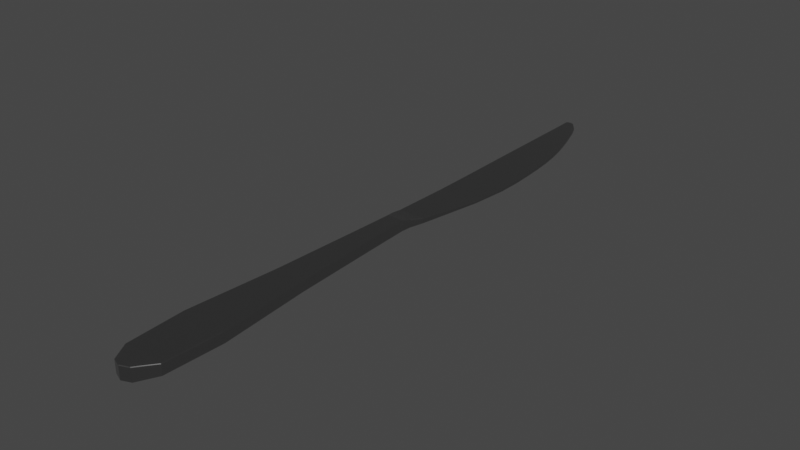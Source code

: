 # Source: knife1.blend  (saved by Blender 2.92.15; exported with 4.5.12 LTS)
import bpy
from mathutils import Matrix  # noqa: F401  (used for matrix-valued properties, if any)

bpy.ops.wm.read_factory_settings(use_empty=True)
scene = bpy.context.scene
scene.name = 'Scene'

# ---- collections
col_collection = bpy.data.collections.new('Collection'); scene.collection.children.link(col_collection)

# ---- materials (node trees are filled in below, after node groups)
mat_default_obj_010 = bpy.data.materials.new('Default OBJ.010')
mat_default_obj_010.use_transparent_shadow = False

# ---- material node trees
mat_default_obj_010.use_nodes = True; mat_default_obj_010.node_tree.nodes.clear()
_N = mat_default_obj_010.node_tree.nodes; _L = mat_default_obj_010.node_tree.links
n0 = _N.new('ShaderNodeOutputMaterial'); n0.name = 'Material Output'; n0.location = (300, 300)
n1 = _N.new('ShaderNodeBsdfPrincipled'); n1.name = 'Principled BSDF'; n1.location = (10, 300)
n1.distribution = 'GGX'
n1.subsurface_method = 'BURLEY'
n1.inputs[0].default_value = (0.42, 0.42, 0.42, 1.0)
n1.inputs[1].default_value = 1.0
n1.inputs[2].default_value = 0.2327
n1.inputs[3].default_value = 1.45
n1.inputs[27].default_value = (0.0, 0.0, 0.0, 1.0)
n1.inputs[28].default_value = 1.0
_L.new(n1.outputs[0], n0.inputs[0])
n0.is_active_output = True

# ---- world
world_world = bpy.data.worlds.new('World'); scene.world = world_world
world_world.use_nodes = True; world_world.node_tree.nodes.clear()
_N = world_world.node_tree.nodes; _L = world_world.node_tree.links
n0 = _N.new('ShaderNodeOutputWorld'); n0.name = 'World Output'; n0.location = (300, 300)
n1 = _N.new('ShaderNodeBackground'); n1.name = 'Background'; n1.location = (10, 300)
n1.inputs[0].default_value = (0.05088, 0.05088, 0.05088, 1.0)
_L.new(n1.outputs[0], n0.inputs[0])
n0.is_active_output = True
world_world.color = (0.05088, 0.05088, 0.05088)
world_world.use_sun_shadow = False
world_world.sun_shadow_jitter_overblur = 0.0

# ---- meshes
me_knife = bpy.data.meshes.new('Knife')
me_knife.from_pydata([(-0.7846, -0.2, 13.65), (-0.1331, -0.2, 13.65), (-0.1331, -0.25, 14.3), (-0.4015, -0.25, 14.24), (-0.8817, -0.2, 11.54), (-0.1331, -0.2, 11.54), (-0.5974, -0.2, 8.192), (-0.1331, -0.2, 8.192), (-0.4264, -0.2, 4.846), (-0.1331, -0.2, 4.846), (-0.1331, -0.2, 3.297), (-0.3556, -0.2, 3.297), (-0.4255, -0.15, 3.01), (-0.1331, -0.15, 3.01), (0.5185, -0.2, 13.65), (0.1354, -0.25, 14.24), (0.6156, -0.2, 11.54), (0.3313, -0.2, 8.192), (0.1602, -0.2, 4.846), (0.08932, -0.2, 3.297), (0.188, -0.15, 3.01), (-0.4255, -0.1, 2.576), (-0.09201, -0.1, 2.576), (0.3824, -0.1, 2.576), (0.04357, -0.05, -5.706), (0.09762, -0.05, -5.18), (-0.4255, -0.05, -5.178), (-0.4255, -0.05, -5.706), (0.1926, -0.05024, -3.353), (0.1714, -0.05041, -4.018), (0.8876, -0.0504, -4.022), (0.9546, -0.05023, -3.35), (-0.07935, -0.05, -6.638), (-0.01698, -0.05, -6.198), (-0.4255, -0.05, -6.197), (-0.4255, -0.05, -6.638), (0.4093, -0.05, -6.201), (0.5524, -0.05, -5.706), (-0.2176, -0.05, -7.415), (-0.1356, -0.05, -7.039), (-0.4255, -0.05, -7.039), (-0.4255, -0.05, -7.415), (0.1438, -0.05, -7.039), (0.2686, -0.05, -6.638), (-0.4255, -0.05, -7.736), (-0.3674, -0.05, -7.758), (-0.2761, -0.05, -7.723), (-0.01736, -0.05, -7.415), (0.2083, -0.04813, -2.665), (-0.4255, -0.04812, -2.666), (-0.4255, -0.05024, -3.353), (1.003, -0.04818, -2.664), (-0.4255, -0.05, 0.3135), (0.148, -0.05, 0.3135), (0.8874, -0.05, 0.2994), (-0.4511, -0.25, 14.3), (-0.8634, -0.2, 13.65), (-0.9619, -0.2, 11.54), (-0.6772, -0.2, 8.192), (-0.5062, -0.2, 4.846), (-0.4362, -0.2, 3.297), (-0.5055, -0.15, 3.01), (-0.5055, -0.1, 2.576), (-0.5055, -0.05, 0.3135), (-0.5055, -0.04477, -1.04), (-0.4255, -0.04477, -1.04), (-0.5054, -0.05041, -4.016), (-0.4255, -0.05041, -4.016), (-0.5055, -0.05024, -3.353), (-0.5053, -0.05, -6.197), (-0.5054, -0.05, -5.706), (-0.5048, -0.05, -7.039), (-0.5052, -0.05, -6.638), (-0.5055, -0.05, -7.415), (-0.5091, -0.05, -7.795), (-0.367, -0.05, -7.845), (-0.2254, -0.05, -7.79), (0.05153, -0.05, -7.415), (0.2107, -0.05, -7.039), (0.3399, -0.05, -6.638), (0.4832, -0.05, -6.202), (0.6283, -0.05, -5.706), (0.7617, -0.05, -5.189), (0.6846, -0.05, -5.188), (1.083, -0.04816, -2.663), (1.034, -0.05024, -3.352), (0.9669, -0.05, 0.3107), (0.4578, -0.1, 2.576), (0.2614, -0.15, 3.01), (0.17, -0.2, 3.297), (0.2401, -0.2, 4.846), (0.4111, -0.2, 8.192), (0.6958, -0.2, 11.54), (0.5973, -0.2, 13.65), (0.185, -0.25, 14.3), (-0.1331, -0.25, 14.43), (-0.1331, 0.25, 14.3), (-0.1331, 0.2, 13.65), (-0.7846, 0.2, 13.65), (-0.4015, 0.25, 14.24), (-0.1331, 0.2, 11.54), (-0.8817, 0.2, 11.54), (-0.5974, 0.2, 8.192), (-0.1331, 0.2, 8.192), (-0.4264, 0.2, 4.846), (-0.1331, 0.2, 4.846), (-0.1331, 0.2, 3.297), (-0.3556, 0.2, 3.297), (-0.1331, 0.15, 3.01), (-0.4255, 0.15, 3.01), (0.1354, 0.25, 14.24), (0.5185, 0.2, 13.65), (0.6156, 0.2, 11.54), (0.3313, 0.2, 8.192), (0.1602, 0.2, 4.846), (0.08932, 0.2, 3.297), (0.188, 0.15, 3.01), (-0.09201, 0.1, 2.576), (-0.4255, 0.1, 2.576), (0.3824, 0.1, 2.576), (0.1714, 0.05041, -4.018), (-0.4255, 0.05041, -4.016), (-0.4255, 0.05024, -3.353), (0.1926, 0.05024, -3.353), (0.5524, 0.05, -5.706), (0.04357, 0.05, -5.706), (0.09762, 0.05, -5.18), (0.6846, 0.05, -5.188), (-0.01698, 0.05, -6.198), (-0.4255, 0.05, -6.197), (-0.4255, 0.05, -5.706), (0.2686, 0.05, -6.638), (-0.07935, 0.05, -6.638), (0.4093, 0.05, -6.201), (-0.1356, 0.05, -7.039), (-0.4255, 0.05, -7.039), (-0.4255, 0.05, -6.638), (-0.01736, 0.05, -7.415), (-0.2176, 0.05, -7.415), (0.1438, 0.05, -7.039), (-0.4255, 0.05, -7.736), (-0.4255, 0.05, -7.415), (-0.3674, 0.05, -7.758), (-0.2761, 0.05, -7.723), (0.148, 0.05, 0.3135), (0.2132, 0.0448, -1.038), (-0.4255, 0.04477, -1.04), (-0.4255, 0.05, 0.3135), (0.8874, 0.05, 0.2994), (1.033, 0.04495, -1.04), (-0.4511, 0.25, 14.3), (-0.8634, 0.2, 13.65), (-0.9619, 0.2, 11.54), (-0.6772, 0.2, 8.192), (-0.5062, 0.2, 4.846), (-0.4362, 0.2, 3.297), (-0.5055, 0.15, 3.01), (-0.5055, 0.1, 2.576), (-0.5055, 0.05, 0.3135), (-0.5055, 0.05024, -3.353), (-0.5055, 0.04812, -2.666), (-0.4255, 0.04812, -2.666), (-0.5054, 0.05, -5.706), (-0.5054, 0.05, -5.178), (-0.4255, 0.05, -5.178), (-0.5052, 0.05, -6.638), (-0.5053, 0.05, -6.197), (-0.5055, 0.05, -7.415), (-0.5048, 0.05, -7.039), (-0.5091, 0.05, -7.795), (-0.367, 0.05, -7.845), (-0.2254, 0.05, -7.79), (0.05153, 0.05, -7.415), (0.3399, 0.05, -6.638), (0.2107, 0.05, -7.039), (0.6283, 0.05, -5.706), (0.4832, 0.05, -6.202), (0.9546, 0.05024, -3.35), (1.034, 0.05024, -3.352), (0.9664, 0.0504, -4.024), (0.8876, 0.0504, -4.022), (0.9669, 0.05, 0.3107), (1.114, 0.0449, -1.035), (0.4578, 0.1, 2.576), (0.2614, 0.15, 3.01), (0.17, 0.2, 3.297), (0.2401, 0.2, 4.846), (0.4111, 0.2, 8.192), (0.6958, 0.2, 11.54), (0.5973, 0.2, 13.65), (0.185, 0.25, 14.3), (-0.1331, 0.25, 14.43), (-0.4635, 0.23, 14.32), (-0.8834, 0.18, 13.65), (-0.8834, -0.18, 13.65), (-0.4635, -0.23, 14.32), (-0.9819, 0.18, 11.54), (-0.9819, -0.18, 11.54), (-0.6972, 0.18, 8.192), (-0.6972, -0.18, 8.192), (-0.5262, 0.18, 4.846), (-0.5262, -0.18, 4.846), (-0.4562, 0.18, 3.297), (-0.4562, -0.18, 3.297), (-0.5255, 0.13, 3.01), (-0.5255, -0.13, 3.01), (-0.5255, 0.08, 2.576), (-0.5255, -0.08, 2.576), (-0.5255, 0.03, 0.3135), (-0.5255, -0.03, 0.3135), (-0.5255, -0.02812, -2.666), (-0.5255, 0.02812, -2.666), (-0.5255, 0.03024, -3.353), (-0.5255, -0.03024, -3.353), (-0.5255, -0.03, -5.178), (-0.5255, 0.03, -5.178), (-0.5255, 0.03, -5.706), (-0.5255, -0.03, -5.706), (-0.5255, -0.03, -6.197), (-0.5255, 0.03, -6.197), (-0.5255, 0.03, -6.638), (-0.5255, -0.03, -6.638), (-0.5255, -0.03, -7.039), (-0.5255, 0.03, -7.039), (-0.5255, 0.03, -7.415), (-0.5255, -0.03, -7.415), (-0.5255, 0.03, -7.806), (-0.5255, -0.03, -7.806), (-0.3669, 0.03, -7.865), (-0.3669, -0.03, -7.865), (-0.2134, 0.03, -7.806), (-0.2134, -0.03, -7.806), (0.07153, 0.03, -7.415), (0.07153, -0.03, -7.415), (0.2302, -0.03, -7.039), (0.2302, 0.03, -7.039), (0.3597, 0.03, -6.638), (0.3597, -0.03, -6.638), (0.5031, -0.03, -6.202), (0.5031, 0.03, -6.202), (0.6482, 0.03, -5.706), (0.6482, -0.03, -5.706), (0.9863, -0.0304, -4.025), (0.9863, 0.0304, -4.025), (1.054, 0.03024, -3.353), (1.054, -0.03024, -3.353), (1.134, -0.02489, -1.034), (1.134, 0.02489, -1.034), (0.9867, 0.03, 0.3135), (0.9867, -0.03, 0.3135), (0.4778, 0.08, 2.576), (0.4778, -0.08, 2.576), (0.2814, 0.13, 3.01), (0.2814, -0.13, 3.01), (0.19, 0.18, 3.297), (0.19, -0.18, 3.297), (0.2601, 0.18, 4.846), (0.2601, -0.18, 4.846), (0.4311, 0.18, 8.192), (0.4311, -0.18, 8.192), (0.7158, 0.18, 11.54), (0.7158, -0.18, 11.54), (0.6173, 0.18, 13.65), (0.6173, -0.18, 13.65), (0.1974, 0.23, 14.32), (0.1974, -0.23, 14.32), (-0.1331, 0.23, 14.45), (-0.1331, -0.23, 14.45), (-0.5255, -0.02477, -1.04), (-0.5255, -0.03041, -4.016), (0.7816, -0.03, -5.189), (1.103, -0.02816, -2.663), (0.1397, -0.05, -4.629), (-0.4255, -0.05, -4.628), (0.7951, -0.05, -4.635), (-0.5054, -0.05, -5.178), (-0.5054, -0.05, -4.628), (0.8732, -0.05, -4.637), (0.9664, -0.0504, -4.024), (-0.4255, 0.05, -4.628), (0.1397, 0.05, -4.629), (0.7951, 0.05, -4.635), (-0.5054, 0.05041, -4.016), (-0.5054, 0.05, -4.628), (0.7617, 0.05, -5.189), (0.8732, 0.05, -4.637), (-0.5255, 0.03041, -4.016), (-0.5255, 0.03, -4.628), (-0.5255, -0.03, -4.628), (0.7816, 0.03, -5.189), (0.8932, 0.03, -4.637), (0.8932, -0.03, -4.637), (0.2132, -0.0448, -1.038), (1.033, -0.04495, -1.04), (-0.5055, -0.04571, -1.93), (-0.4255, -0.04571, -1.93), (1.114, -0.0449, -1.035), (0.2197, 0.04573, -1.929), (-0.4255, 0.04571, -1.93), (1.039, 0.04585, -1.929), (-0.5055, 0.04477, -1.04), (1.12, 0.04581, -1.926), (-0.5255, 0.02477, -1.04), (1.14, -0.0258, -1.925), (1.14, 0.0258, -1.925), (-0.5255, -0.02571, -1.93), (0.2197, -0.04573, -1.929), (1.039, -0.04585, -1.929), (1.12, -0.04581, -1.926), (-0.5055, 0.04571, -1.93), (-0.5255, 0.02571, -1.93), (-0.5055, -0.04812, -2.666), (0.2083, 0.04813, -2.665), (1.003, 0.04818, -2.664), (1.083, 0.04816, -2.663), (1.103, 0.02816, -2.663)], [], [(0, 1, 2, 3), (4, 5, 1, 0), (5, 4, 6, 7), (7, 6, 8, 9), (10, 9, 8, 11), (12, 13, 10, 11), (14, 15, 2, 1), (16, 14, 1, 5), (5, 7, 17, 16), (7, 9, 18, 17), (10, 19, 18, 9), (20, 19, 10, 13), (21, 22, 13, 12), (22, 23, 20, 13), (24, 25, 26, 27), (28, 29, 30, 31), (32, 33, 34, 35), (24, 33, 36, 37), (38, 39, 40, 41), (32, 39, 42, 43), (38, 41, 44, 45), (46, 47, 38, 45), (28, 48, 49, 50), (31, 51, 48, 28), (22, 21, 52, 53), (23, 22, 53, 54), (0, 3, 55, 56), (4, 0, 56, 57), (6, 4, 57, 58), (8, 6, 58, 59), (11, 8, 59, 60), (12, 11, 60, 61), (21, 12, 61, 62), (52, 21, 62, 63), (64, 65, 52, 63), (66, 67, 50, 68), (69, 34, 27, 70), (71, 40, 35, 72), (44, 41, 73, 74), (45, 44, 74, 75), (46, 45, 75, 76), (47, 46, 76, 77), (77, 78, 42, 47), (79, 80, 36, 43), (81, 82, 83, 37), (84, 51, 31, 85), (23, 54, 86, 87), (20, 23, 87, 88), (19, 20, 88, 89), (18, 19, 89, 90), (17, 18, 90, 91), (16, 17, 91, 92), (14, 16, 92, 93), (15, 14, 93, 94), (2, 15, 94, 95), (3, 2, 95, 55), (96, 97, 98, 99), (97, 100, 101, 98), (102, 101, 100, 103), (104, 102, 103, 105), (104, 105, 106, 107), (106, 108, 109, 107), (96, 110, 111, 97), (97, 111, 112, 100), (113, 103, 100, 112), (114, 105, 103, 113), (114, 115, 106, 105), (106, 115, 116, 108), (108, 117, 118, 109), (116, 119, 117, 108), (120, 121, 122, 123), (124, 125, 126, 127), (128, 129, 130, 125), (131, 132, 128, 133), (134, 135, 136, 132), (137, 138, 134, 139), (140, 141, 138, 142), (138, 137, 143, 142), (144, 145, 146, 147), (148, 149, 145, 144), (147, 118, 117, 144), (144, 117, 119, 148), (150, 99, 98, 151), (151, 98, 101, 152), (152, 101, 102, 153), (153, 102, 104, 154), (154, 104, 107, 155), (155, 107, 109, 156), (156, 109, 118, 157), (157, 118, 147, 158), (159, 160, 161, 122), (162, 163, 164, 130), (165, 166, 129, 136), (167, 168, 135, 141), (167, 141, 140, 169), (169, 140, 142, 170), (170, 142, 143, 171), (171, 143, 137, 172), (131, 173, 174, 139), (124, 175, 176, 133), (177, 178, 179, 180), (181, 182, 149, 148), (181, 148, 119, 183), (183, 119, 116, 184), (184, 116, 115, 185), (185, 115, 114, 186), (186, 114, 113, 187), (187, 113, 112, 188), (188, 112, 111, 189), (189, 111, 110, 190), (190, 110, 96, 191), (191, 96, 99, 150), (192, 193, 194, 195), (193, 196, 197, 194), (196, 198, 199, 197), (198, 200, 201, 199), (200, 202, 203, 201), (202, 204, 205, 203), (204, 206, 207, 205), (206, 208, 209, 207), (210, 211, 212, 213), (214, 215, 216, 217), (218, 219, 220, 221), (222, 223, 224, 225), (224, 226, 227, 225), (226, 228, 229, 227), (228, 230, 231, 229), (230, 232, 233, 231), (234, 235, 236, 237), (238, 239, 240, 241), (242, 243, 244, 245), (246, 247, 248, 249), (248, 250, 251, 249), (250, 252, 253, 251), (252, 254, 255, 253), (254, 256, 257, 255), (256, 258, 259, 257), (258, 260, 261, 259), (260, 262, 263, 261), (262, 264, 265, 263), (264, 266, 267, 265), (266, 192, 195, 267), (55, 195, 194, 56), (56, 194, 197, 57), (57, 197, 199, 58), (58, 199, 201, 59), (59, 201, 203, 60), (60, 203, 205, 61), (61, 205, 207, 62), (62, 207, 209, 63), (209, 268, 64, 63), (213, 269, 66, 68), (217, 218, 69, 70), (221, 222, 71, 72), (73, 225, 227, 74), (74, 227, 229, 75), (75, 229, 231, 76), (76, 231, 233, 77), (233, 234, 78, 77), (237, 238, 80, 79), (241, 270, 82, 81), (245, 271, 84, 85), (86, 249, 251, 87), (87, 251, 253, 88), (88, 253, 255, 89), (89, 255, 257, 90), (90, 257, 259, 91), (91, 259, 261, 92), (92, 261, 263, 93), (93, 263, 265, 94), (94, 265, 267, 95), (95, 267, 195, 55), (151, 193, 192, 150), (152, 196, 193, 151), (153, 198, 196, 152), (154, 200, 198, 153), (155, 202, 200, 154), (156, 204, 202, 155), (157, 206, 204, 156), (158, 208, 206, 157), (212, 211, 160, 159), (216, 215, 163, 162), (220, 219, 166, 165), (224, 223, 168, 167), (169, 226, 224, 167), (170, 228, 226, 169), (171, 230, 228, 170), (172, 232, 230, 171), (173, 236, 235, 174), (175, 240, 239, 176), (244, 243, 179, 178), (248, 247, 182, 181), (183, 250, 248, 181), (184, 252, 250, 183), (185, 254, 252, 184), (186, 256, 254, 185), (187, 258, 256, 186), (188, 260, 258, 187), (189, 262, 260, 188), (190, 264, 262, 189), (191, 266, 264, 190), (150, 192, 266, 191), (272, 29, 67, 273), (272, 25, 83, 274), (275, 26, 273, 276), (277, 278, 30, 274), (126, 164, 279, 280), (120, 180, 281, 280), (282, 121, 279, 283), (284, 127, 281, 285), (269, 286, 287, 288), (270, 289, 290, 291), (214, 275, 276, 288), (242, 278, 277, 291), (286, 282, 283, 287), (289, 284, 285, 290), (53, 52, 65, 292), (54, 53, 292, 293), (294, 295, 65, 64), (86, 54, 293, 296), (297, 298, 146, 145), (299, 297, 145, 149), (158, 147, 146, 300), (301, 299, 149, 182), (209, 208, 302, 268), (303, 304, 247, 246), (305, 294, 64, 268), (249, 86, 296, 246), (208, 158, 300, 302), (304, 301, 182, 247), (39, 32, 35, 40), (39, 38, 47, 42), (73, 41, 40, 71), (78, 79, 43, 42), (138, 141, 135, 134), (132, 131, 139, 134), (165, 136, 135, 168), (172, 137, 139, 174), (221, 220, 223, 222), (233, 232, 235, 234), (225, 73, 71, 222), (234, 237, 79, 78), (220, 165, 168, 223), (232, 172, 174, 235), (33, 24, 27, 34), (33, 32, 43, 36), (72, 35, 34, 69), (80, 81, 37, 36), (132, 136, 129, 128), (125, 124, 133, 128), (162, 130, 129, 166), (173, 131, 133, 176), (217, 216, 219, 218), (237, 236, 239, 238), (221, 72, 69, 218), (238, 241, 81, 80), (216, 162, 166, 219), (236, 173, 176, 239), (25, 272, 273, 26), (82, 277, 274, 83), (280, 281, 127, 126), (283, 279, 164, 163), (288, 287, 215, 214), (270, 291, 277, 82), (287, 283, 163, 215), (25, 24, 37, 83), (70, 27, 26, 275), (125, 130, 164, 126), (175, 124, 127, 284), (241, 240, 289, 270), (217, 70, 275, 214), (240, 175, 284, 289), (29, 272, 274, 30), (276, 273, 67, 66), (280, 279, 121, 120), (285, 281, 180, 179), (291, 290, 243, 242), (288, 276, 66, 269), (290, 285, 179, 243), (29, 28, 50, 67), (278, 85, 31, 30), (123, 177, 180, 120), (159, 122, 121, 282), (213, 212, 286, 269), (245, 85, 278, 242), (212, 159, 282, 286), (306, 295, 49, 48), (51, 307, 306, 48), (84, 308, 307, 51), (309, 298, 161, 160), (305, 310, 211, 210), (303, 308, 84, 271), (310, 309, 160, 211), (68, 50, 49, 311), (123, 122, 161, 312), (177, 123, 312, 313), (178, 177, 313, 314), (245, 244, 315, 271), (213, 68, 311, 210), (244, 178, 314, 315), (311, 49, 295, 294), (312, 161, 298, 297), (313, 312, 297, 299), (314, 313, 299, 301), (271, 315, 304, 303), (210, 311, 294, 305), (315, 314, 301, 304), (292, 65, 295, 306), (307, 293, 292, 306), (308, 296, 293, 307), (300, 146, 298, 309), (268, 302, 310, 305), (246, 296, 308, 303), (302, 300, 309, 310)])
_uv = me_knife.uv_layers.new(name='UVMap')
_uv.uv.foreach_set('vector', [0.1191, 0.9432, 0.1477, 0.9421, 0.1481, 0.9704, 0.1364, 0.9684, 0.1112, 0.8512, 0.1439, 0.85, 0.1477, 0.9421, 0.1191, 0.9432, 0.1439, 0.85, 0.1112, 0.8512, 0.117, 0.7049, 0.1373, 0.704, 0.1373, 0.704, 0.117, 0.7049, 0.1145, 0.5584, 0.1273, 0.5581, 0.1273, 0.4904, 0.1273, 0.5581, 0.1145, 0.5584, 0.1175, 0.4906, 0.1143, 0.4778, 0.1272, 0.4777, 0.1273, 0.4904, 0.1175, 0.4906, 0.1763, 0.9414, 0.1596, 0.9673, 0.1481, 0.9704, 0.1477, 0.9421, 0.1766, 0.8487, 0.1763, 0.9414, 0.1477, 0.9421, 0.1439, 0.85, 0.1439, 0.85, 0.1373, 0.704, 0.1576, 0.7032, 0.1766, 0.8487, 0.1373, 0.704, 0.1273, 0.5581, 0.1401, 0.5578, 0.1576, 0.7032, 0.1273, 0.4904, 0.137, 0.4903, 0.1401, 0.5578, 0.1273, 0.5581, 0.1414, 0.4776, 0.137, 0.4903, 0.1273, 0.4904, 0.1272, 0.4777, 0.1142, 0.4587, 0.1288, 0.4587, 0.1272, 0.4777, 0.1143, 0.4778, 0.1288, 0.4587, 0.1501, 0.4587, 0.1414, 0.4776, 0.1272, 0.4777, 0.1323, 0.09659, 0.1347, 0.1196, 0.1118, 0.1197, 0.1118, 0.0966, 0.1389, 0.1994, 0.1379, 0.1704, 0.1692, 0.1701, 0.1722, 0.1995, 0.1269, 0.05585, 0.1297, 0.07508, 0.1118, 0.07513, 0.1118, 0.05585, 0.1323, 0.09659, 0.1297, 0.07508, 0.1483, 0.07494, 0.1545, 0.09659, 0.1209, 0.02193, 0.1245, 0.03836, 0.1118, 0.03835, 0.1118, 0.02192, 0.1269, 0.05585, 0.1245, 0.03836, 0.1367, 0.03835, 0.1421, 0.05585, 0.1209, 0.02193, 0.1118, 0.02192, 0.1118, 0.007893, 0.1143, 0.006963, 0.1183, 0.008482, 0.1296, 0.02193, 0.1209, 0.02193, 0.1143, 0.006963, 0.1389, 0.1994, 0.1396, 0.2295, 0.1119, 0.2295, 0.1119, 0.1994, 0.1722, 0.1995, 0.1743, 0.2294, 0.1396, 0.2295, 0.1389, 0.1994, 0.1288, 0.4587, 0.1142, 0.4587, 0.114, 0.3599, 0.1389, 0.3597, 0.1501, 0.4587, 0.1288, 0.4587, 0.1389, 0.3597, 0.1708, 0.3589, 0.1191, 0.9432, 0.1364, 0.9684, 0.1344, 0.9713, 0.1156, 0.9434, 0.1112, 0.8512, 0.1191, 0.9432, 0.1156, 0.9434, 0.1077, 0.8514, 0.117, 0.7049, 0.1112, 0.8512, 0.1077, 0.8514, 0.1135, 0.7049, 0.1145, 0.5584, 0.117, 0.7049, 0.1135, 0.7049, 0.1109, 0.5585, 0.1175, 0.4906, 0.1145, 0.5584, 0.1109, 0.5585, 0.1139, 0.4906, 0.1143, 0.4778, 0.1175, 0.4906, 0.1139, 0.4906, 0.1108, 0.4779, 0.1142, 0.4587, 0.1143, 0.4778, 0.1108, 0.4779, 0.1107, 0.4588, 0.114, 0.3599, 0.1142, 0.4587, 0.1107, 0.4588, 0.1106, 0.3599, 0.1085, 0.3007, 0.112, 0.3008, 0.114, 0.3599, 0.1106, 0.3599, 0.1084, 0.1705, 0.1119, 0.1704, 0.1119, 0.1994, 0.1084, 0.1995, 0.1083, 0.07513, 0.1118, 0.07513, 0.1118, 0.0966, 0.1083, 0.0966, 0.1083, 0.03835, 0.1118, 0.03835, 0.1118, 0.05585, 0.1083, 0.05585, 0.1118, 0.007893, 0.1118, 0.02192, 0.1083, 0.0219, 0.1082, 0.005358, 0.1143, 0.006963, 0.1118, 0.007893, 0.1082, 0.005358, 0.1143, 0.003204, 0.1183, 0.008482, 0.1143, 0.006963, 0.1143, 0.003204, 0.1205, 0.005559, 0.1296, 0.02193, 0.1183, 0.008482, 0.1205, 0.005559, 0.1326, 0.02192, 0.1326, 0.02192, 0.1396, 0.03834, 0.1367, 0.03835, 0.1296, 0.02193, 0.1452, 0.05584, 0.1515, 0.07492, 0.1483, 0.07494, 0.1421, 0.05585, 0.1579, 0.09659, 0.1637, 0.1192, 0.1603, 0.1192, 0.1545, 0.09659, 0.1778, 0.2294, 0.1743, 0.2294, 0.1722, 0.1995, 0.1756, 0.1994, 0.1501, 0.4587, 0.1708, 0.3589, 0.1736, 0.3593, 0.1545, 0.4589, 0.1414, 0.4776, 0.1501, 0.4587, 0.1545, 0.4589, 0.1447, 0.4775, 0.137, 0.4903, 0.1414, 0.4776, 0.1447, 0.4775, 0.1406, 0.4902, 0.1401, 0.5578, 0.137, 0.4903, 0.1406, 0.4902, 0.1436, 0.5578, 0.1576, 0.7032, 0.1401, 0.5578, 0.1436, 0.5578, 0.1611, 0.7032, 0.1766, 0.8487, 0.1576, 0.7032, 0.1611, 0.7032, 0.1801, 0.8486, 0.1763, 0.9414, 0.1766, 0.8487, 0.1801, 0.8486, 0.1798, 0.9413, 0.1596, 0.9673, 0.1763, 0.9414, 0.1798, 0.9413, 0.1619, 0.9698, 0.1481, 0.9704, 0.1596, 0.9673, 0.1619, 0.9698, 0.1484, 0.9763, 0.1364, 0.9684, 0.1481, 0.9704, 0.1484, 0.9763, 0.1344, 0.9713, 0.03945, 0.009016, 0.03945, 0.03734, 0.01098, 0.03734, 0.02774, 0.01162, 0.03945, 0.03734, 0.03945, 0.1297, 0.006736, 0.1297, 0.01098, 0.03734, 0.01915, 0.2758, 0.006736, 0.1297, 0.03945, 0.1297, 0.03945, 0.2758, 0.02663, 0.422, 0.01915, 0.2758, 0.03945, 0.2758, 0.03945, 0.422, 0.02663, 0.422, 0.03945, 0.422, 0.03945, 0.4897, 0.02971, 0.4897, 0.03945, 0.4897, 0.03945, 0.5024, 0.02665, 0.5024, 0.02971, 0.4897, 0.03945, 0.009016, 0.05115, 0.01162, 0.06791, 0.03734, 0.03945, 0.03734, 0.03945, 0.03734, 0.06791, 0.03734, 0.07215, 0.1297, 0.03945, 0.1297, 0.05974, 0.2758, 0.03945, 0.2758, 0.03945, 0.1297, 0.07215, 0.1297, 0.05227, 0.422, 0.03945, 0.422, 0.03945, 0.2758, 0.05974, 0.2758, 0.05227, 0.422, 0.04917, 0.4897, 0.03945, 0.4897, 0.03945, 0.422, 0.03945, 0.4897, 0.04917, 0.4897, 0.0535, 0.5024, 0.03945, 0.5024, 0.03945, 0.5024, 0.04122, 0.5215, 0.02663, 0.5215, 0.02665, 0.5024, 0.0535, 0.5024, 0.06201, 0.5215, 0.04122, 0.5215, 0.03945, 0.5024, 0.05261, 0.8096, 0.02653, 0.8095, 0.02653, 0.7805, 0.05352, 0.7805, 0.06926, 0.8833, 0.04703, 0.8833, 0.04939, 0.8603, 0.07503, 0.8607, 0.04439, 0.9048, 0.02654, 0.9047, 0.02654, 0.8833, 0.04703, 0.8833, 0.05686, 0.924, 0.04166, 0.924, 0.04439, 0.9048, 0.06301, 0.9049, 0.03921, 0.9415, 0.02655, 0.9415, 0.02655, 0.924, 0.04166, 0.924, 0.04435, 0.9578, 0.03563, 0.9579, 0.03921, 0.9415, 0.0514, 0.9415, 0.02658, 0.9719, 0.02657, 0.9579, 0.03563, 0.9579, 0.02909, 0.9728, 0.03563, 0.9579, 0.04435, 0.9578, 0.03304, 0.9712, 0.02909, 0.9728, 0.05167, 0.6204, 0.05446, 0.6795, 0.02656, 0.6795, 0.0266, 0.6204, 0.08403, 0.621, 0.09026, 0.6795, 0.05446, 0.6795, 0.05167, 0.6204, 0.0266, 0.6204, 0.02663, 0.5215, 0.04122, 0.5215, 0.05167, 0.6204, 0.05167, 0.6204, 0.04122, 0.5215, 0.06201, 0.5215, 0.08403, 0.621, 0.0256, 0.008899, 0.02774, 0.01162, 0.01098, 0.03734, 0.007549, 0.03732, 0.007549, 0.03732, 0.01098, 0.03734, 0.006736, 0.1297, 0.003235, 0.1297, 0.003235, 0.1297, 0.006736, 0.1297, 0.01915, 0.2758, 0.01567, 0.2758, 0.01567, 0.2758, 0.01915, 0.2758, 0.02663, 0.422, 0.02314, 0.422, 0.02314, 0.422, 0.02663, 0.422, 0.02971, 0.4897, 0.02619, 0.4897, 0.02619, 0.4897, 0.02971, 0.4897, 0.02665, 0.5024, 0.02315, 0.5024, 0.02315, 0.5024, 0.02665, 0.5024, 0.02663, 0.5215, 0.02313, 0.5215, 0.02313, 0.5215, 0.02663, 0.5215, 0.0266, 0.6204, 0.02309, 0.6204, 0.02306, 0.7805, 0.02304, 0.7505, 0.02653, 0.7505, 0.02653, 0.7805, 0.02305, 0.8833, 0.02304, 0.8602, 0.02654, 0.8602, 0.02654, 0.8833, 0.02307, 0.924, 0.02306, 0.9047, 0.02654, 0.9047, 0.02655, 0.924, 0.02308, 0.9579, 0.02309, 0.9415, 0.02655, 0.9415, 0.02657, 0.9579, 0.02308, 0.9579, 0.02657, 0.9579, 0.02658, 0.9719, 0.02303, 0.9745, 0.02303, 0.9745, 0.02658, 0.9719, 0.02909, 0.9728, 0.02921, 0.9766, 0.02921, 0.9766, 0.02909, 0.9728, 0.03304, 0.9712, 0.03522, 0.974, 0.03522, 0.974, 0.03304, 0.9712, 0.04435, 0.9578, 0.04733, 0.9578, 0.05686, 0.924, 0.05997, 0.924, 0.05431, 0.9415, 0.0514, 0.9415, 0.06926, 0.8833, 0.07257, 0.8833, 0.06623, 0.9049, 0.06301, 0.9049, 0.08681, 0.7804, 0.09028, 0.7805, 0.08733, 0.8099, 0.08389, 0.8098, 0.08787, 0.6205, 0.09353, 0.6794, 0.09026, 0.6795, 0.08403, 0.621, 0.08787, 0.6205, 0.08403, 0.621, 0.06201, 0.5215, 0.06535, 0.5215, 0.06535, 0.5215, 0.06201, 0.5215, 0.0535, 0.5024, 0.05672, 0.5024, 0.05672, 0.5024, 0.0535, 0.5024, 0.04917, 0.4897, 0.0527, 0.4897, 0.0527, 0.4897, 0.04917, 0.4897, 0.05227, 0.422, 0.05576, 0.422, 0.05576, 0.422, 0.05227, 0.422, 0.05974, 0.2758, 0.06322, 0.2758, 0.06322, 0.2758, 0.05974, 0.2758, 0.07215, 0.1297, 0.07566, 0.1297, 0.07566, 0.1297, 0.07215, 0.1297, 0.06791, 0.03734, 0.07134, 0.03732, 0.07134, 0.03732, 0.06791, 0.03734, 0.05115, 0.01162, 0.05329, 0.0089, 0.05329, 0.0089, 0.05115, 0.01162, 0.03945, 0.009016, 0.03945, 0.003202, 0.03945, 0.003202, 0.03945, 0.009016, 0.02774, 0.01162, 0.0256, 0.008899, 0.1911, 0.9819, 0.1942, 0.9476, 0.2099, 0.948, 0.2112, 0.9824, 0.1942, 0.9476, 0.1967, 0.8551, 0.2124, 0.8555, 0.2099, 0.948, 0.1967, 0.8551, 0.2007, 0.7086, 0.2164, 0.709, 0.2124, 0.8555, 0.2007, 0.7086, 0.2048, 0.5622, 0.2205, 0.5627, 0.2164, 0.709, 0.2048, 0.5622, 0.2066, 0.4945, 0.2223, 0.4949, 0.2205, 0.5627, 0.2066, 0.4945, 0.2091, 0.4817, 0.2205, 0.482, 0.2223, 0.4949, 0.2091, 0.4817, 0.2117, 0.4628, 0.2187, 0.463, 0.2205, 0.482, 0.2117, 0.4628, 0.2159, 0.364, 0.2185, 0.3641, 0.2187, 0.463, 0.2214, 0.234, 0.2189, 0.2339, 0.2194, 0.2039, 0.222, 0.204, 0.2225, 0.1242, 0.2199, 0.1242, 0.2202, 0.1011, 0.2228, 0.1012, 0.2232, 0.0797, 0.2206, 0.07965, 0.2209, 0.06038, 0.2235, 0.06042, 0.2237, 0.04292, 0.2211, 0.04289, 0.2213, 0.02646, 0.2239, 0.02648, 0.2213, 0.02646, 0.2214, 0.009382, 0.224, 0.009391, 0.2239, 0.02648, 0.2214, 0.009382, 0.2214, 0.002, 0.224, 0.002, 0.224, 0.009391, 0.02939, 0.9778, 0.03589, 0.9748, 0.0375, 0.9767, 0.03081, 0.9802, 0.03589, 0.9748, 0.04848, 0.958, 0.05069, 0.9593, 0.0375, 0.9767, 0.05793, 0.9426, 0.0555, 0.9417, 0.0612, 0.9242, 0.06369, 0.925, 0.06996, 0.9058, 0.06746, 0.9051, 0.0738, 0.8834, 0.07633, 0.8841, 0.09119, 0.8103, 0.08856, 0.8099, 0.09151, 0.7806, 0.09414, 0.7808, 0.09669, 0.6792, 0.09452, 0.6793, 0.08942, 0.6203, 0.09204, 0.6201, 0.2566, 0.002052, 0.2568, 0.1034, 0.2498, 0.1033, 0.254, 0.002, 0.2568, 0.1034, 0.2586, 0.1243, 0.2472, 0.124, 0.2498, 0.1033, 0.2586, 0.1243, 0.2605, 0.1374, 0.2448, 0.1371, 0.2472, 0.124, 0.2605, 0.1374, 0.2592, 0.2052, 0.2435, 0.2049, 0.2448, 0.1371, 0.2592, 0.2052, 0.2565, 0.3515, 0.2408, 0.3512, 0.2435, 0.2049, 0.2565, 0.3515, 0.2538, 0.4981, 0.2381, 0.4978, 0.2408, 0.3512, 0.2538, 0.4981, 0.2521, 0.5906, 0.2364, 0.5903, 0.2381, 0.4978, 0.2521, 0.5906, 0.2537, 0.625, 0.2336, 0.6246, 0.2364, 0.5903, 0.2537, 0.625, 0.2534, 0.6406, 0.2333, 0.6402, 0.2336, 0.6246, 0.1907, 0.9975, 0.1911, 0.9819, 0.2112, 0.9824, 0.2108, 0.998, 0.1344, 0.9713, 0.1336, 0.9722, 0.1144, 0.9435, 0.1156, 0.9434, 0.1156, 0.9434, 0.1144, 0.9435, 0.1065, 0.8514, 0.1077, 0.8514, 0.1077, 0.8514, 0.1065, 0.8514, 0.1123, 0.7049, 0.1135, 0.7049, 0.1135, 0.7049, 0.1123, 0.7049, 0.1097, 0.5585, 0.1109, 0.5585, 0.1109, 0.5585, 0.1097, 0.5585, 0.1127, 0.4906, 0.1139, 0.4906, 0.1139, 0.4906, 0.1127, 0.4906, 0.1096, 0.4779, 0.1108, 0.4779, 0.1108, 0.4779, 0.1096, 0.4779, 0.1095, 0.4587, 0.1107, 0.4588, 0.1107, 0.4588, 0.1095, 0.4587, 0.1094, 0.3599, 0.1106, 0.3599, 0.1094, 0.3599, 0.1072, 0.3007, 0.1085, 0.3007, 0.1106, 0.3599, 0.1072, 0.1995, 0.1072, 0.1705, 0.1084, 0.1705, 0.1084, 0.1995, 0.1071, 0.0966, 0.1071, 0.07513, 0.1083, 0.07513, 0.1083, 0.0966, 0.1071, 0.05585, 0.1071, 0.03834, 0.1083, 0.03835, 0.1083, 0.05585, 0.1083, 0.0219, 0.1071, 0.02189, 0.1072, 0.00467, 0.1082, 0.005358, 0.1082, 0.005358, 0.1072, 0.00467, 0.1143, 0.002, 0.1143, 0.003204, 0.1143, 0.003204, 0.1143, 0.002, 0.1212, 0.004583, 0.1205, 0.005559, 0.1205, 0.005559, 0.1212, 0.004583, 0.1338, 0.02171, 0.1326, 0.02192, 0.1338, 0.02171, 0.1408, 0.0382, 0.1396, 0.03834, 0.1326, 0.02192, 0.1465, 0.05572, 0.1527, 0.07481, 0.1515, 0.07492, 0.1452, 0.05584, 0.1591, 0.09649, 0.1649, 0.1191, 0.1637, 0.1192, 0.1579, 0.09659, 0.1769, 0.1993, 0.1791, 0.2294, 0.1778, 0.2294, 0.1756, 0.1994, 0.1736, 0.3593, 0.1745, 0.3594, 0.1563, 0.4592, 0.1545, 0.4589, 0.1545, 0.4589, 0.1563, 0.4592, 0.1459, 0.4775, 0.1447, 0.4775, 0.1447, 0.4775, 0.1459, 0.4775, 0.1418, 0.4901, 0.1406, 0.4902, 0.1406, 0.4902, 0.1418, 0.4901, 0.1449, 0.5578, 0.1436, 0.5578, 0.1436, 0.5578, 0.1449, 0.5578, 0.1623, 0.7031, 0.1611, 0.7032, 0.1611, 0.7032, 0.1623, 0.7031, 0.1814, 0.8486, 0.1801, 0.8486, 0.1801, 0.8486, 0.1814, 0.8486, 0.181, 0.9413, 0.1798, 0.9413, 0.1798, 0.9413, 0.181, 0.9413, 0.1627, 0.9707, 0.1619, 0.9698, 0.1619, 0.9698, 0.1627, 0.9707, 0.1485, 0.9775, 0.1484, 0.9763, 0.1484, 0.9763, 0.1485, 0.9775, 0.1336, 0.9722, 0.1344, 0.9713, 0.007549, 0.03732, 0.006331, 0.03723, 0.02483, 0.007972, 0.0256, 0.008899, 0.003235, 0.1297, 0.002, 0.1297, 0.006331, 0.03723, 0.007549, 0.03732, 0.01567, 0.2758, 0.01443, 0.2758, 0.002, 0.1297, 0.003235, 0.1297, 0.02314, 0.422, 0.0219, 0.422, 0.01443, 0.2758, 0.01567, 0.2758, 0.02619, 0.4897, 0.02496, 0.4898, 0.0219, 0.422, 0.02314, 0.422, 0.02315, 0.5024, 0.02192, 0.5025, 0.02496, 0.4898, 0.02619, 0.4897, 0.02313, 0.5215, 0.02189, 0.5215, 0.02192, 0.5025, 0.02315, 0.5024, 0.02309, 0.6204, 0.02186, 0.6204, 0.02189, 0.5215, 0.02313, 0.5215, 0.02184, 0.7805, 0.02181, 0.7505, 0.02304, 0.7505, 0.02306, 0.7805, 0.02181, 0.8833, 0.02181, 0.8602, 0.02304, 0.8602, 0.02305, 0.8833, 0.02183, 0.924, 0.02182, 0.9047, 0.02306, 0.9047, 0.02307, 0.924, 0.02184, 0.958, 0.02183, 0.9415, 0.02309, 0.9415, 0.02308, 0.9579, 0.02303, 0.9745, 0.02211, 0.9752, 0.02184, 0.958, 0.02308, 0.9579, 0.02921, 0.9766, 0.02939, 0.9778, 0.02211, 0.9752, 0.02303, 0.9745, 0.03522, 0.974, 0.03589, 0.9748, 0.02939, 0.9778, 0.02921, 0.9766, 0.04733, 0.9578, 0.04848, 0.958, 0.03589, 0.9748, 0.03522, 0.974, 0.05997, 0.924, 0.0612, 0.9242, 0.0555, 0.9417, 0.05431, 0.9415, 0.07257, 0.8833, 0.0738, 0.8834, 0.06746, 0.9051, 0.06623, 0.9049, 0.09151, 0.7806, 0.08856, 0.8099, 0.08733, 0.8099, 0.09028, 0.7805, 0.08942, 0.6203, 0.09452, 0.6793, 0.09353, 0.6794, 0.08787, 0.6205, 0.06535, 0.5215, 0.06659, 0.5215, 0.08942, 0.6203, 0.08787, 0.6205, 0.05672, 0.5024, 0.05796, 0.5024, 0.06659, 0.5215, 0.06535, 0.5215, 0.0527, 0.4897, 0.05394, 0.4897, 0.05796, 0.5024, 0.05672, 0.5024, 0.05576, 0.422, 0.05699, 0.422, 0.05394, 0.4897, 0.0527, 0.4897, 0.06322, 0.2758, 0.06446, 0.2758, 0.05699, 0.422, 0.05576, 0.422, 0.07566, 0.1297, 0.07689, 0.1297, 0.06446, 0.2758, 0.06322, 0.2758, 0.07134, 0.03732, 0.07256, 0.03723, 0.07689, 0.1297, 0.07566, 0.1297, 0.05329, 0.0089, 0.05406, 0.007973, 0.07256, 0.03723, 0.07134, 0.03732, 0.03945, 0.003202, 0.03945, 0.002, 0.05406, 0.007973, 0.05329, 0.0089, 0.0256, 0.008899, 0.02483, 0.007972, 0.03945, 0.002, 0.03945, 0.003202, 0.1365, 0.1436, 0.1379, 0.1704, 0.1119, 0.1704, 0.1119, 0.1437, 0.1365, 0.1436, 0.1347, 0.1196, 0.1603, 0.1192, 0.1652, 0.1433, 0.1083, 0.1197, 0.1118, 0.1197, 0.1119, 0.1437, 0.1084, 0.1437, 0.1686, 0.1433, 0.1727, 0.17, 0.1692, 0.1701, 0.1652, 0.1433, 0.04939, 0.8603, 0.02654, 0.8602, 0.02653, 0.8362, 0.05122, 0.8363, 0.05261, 0.8096, 0.08389, 0.8098, 0.07986, 0.8366, 0.05122, 0.8363, 0.02305, 0.8095, 0.02653, 0.8095, 0.02653, 0.8362, 0.02304, 0.8362, 0.0784, 0.8607, 0.07503, 0.8607, 0.07986, 0.8366, 0.08327, 0.8366, 0.2223, 0.175, 0.2196, 0.1749, 0.2197, 0.1482, 0.2224, 0.1482, 0.08218, 0.8614, 0.07962, 0.8608, 0.0845, 0.8367, 0.08708, 0.8372, 0.1071, 0.1197, 0.1083, 0.1197, 0.1084, 0.1437, 0.1071, 0.1437, 0.1739, 0.17, 0.1727, 0.17, 0.1686, 0.1433, 0.1698, 0.1432, 0.02182, 0.8095, 0.02305, 0.8095, 0.02304, 0.8362, 0.02181, 0.8362, 0.07962, 0.8608, 0.0784, 0.8607, 0.08327, 0.8366, 0.0845, 0.8367, 0.1389, 0.3597, 0.114, 0.3599, 0.112, 0.3008, 0.14, 0.3006, 0.1708, 0.3589, 0.1389, 0.3597, 0.14, 0.3006, 0.1757, 0.3002, 0.1084, 0.2618, 0.112, 0.2617, 0.112, 0.3008, 0.1085, 0.3007, 0.1736, 0.3593, 0.1708, 0.3589, 0.1757, 0.3002, 0.1789, 0.3004, 0.0547, 0.7183, 0.02653, 0.7184, 0.02656, 0.6795, 0.05446, 0.6795, 0.09046, 0.7184, 0.0547, 0.7183, 0.05446, 0.6795, 0.09026, 0.6795, 0.02309, 0.6204, 0.0266, 0.6204, 0.02656, 0.6795, 0.02304, 0.6795, 0.09381, 0.7182, 0.09046, 0.7184, 0.09026, 0.6795, 0.09353, 0.6794, 0.2185, 0.3641, 0.2159, 0.364, 0.2172, 0.3049, 0.2193, 0.305, 0.09717, 0.7182, 0.09492, 0.7182, 0.09452, 0.6793, 0.09669, 0.6792, 0.1072, 0.2618, 0.1084, 0.2618, 0.1085, 0.3007, 0.1072, 0.3007, 0.1745, 0.3594, 0.1736, 0.3593, 0.1789, 0.3004, 0.1799, 0.3004, 0.02186, 0.6204, 0.02309, 0.6204, 0.02304, 0.6795, 0.02179, 0.6795, 0.09492, 0.7182, 0.09381, 0.7182, 0.09353, 0.6794, 0.09452, 0.6793, 0.1245, 0.03836, 0.1269, 0.05585, 0.1118, 0.05585, 0.1118, 0.03835, 0.1245, 0.03836, 0.1209, 0.02193, 0.1296, 0.02193, 0.1367, 0.03835, 0.1083, 0.0219, 0.1118, 0.02192, 0.1118, 0.03835, 0.1083, 0.03835, 0.1396, 0.03834, 0.1452, 0.05584, 0.1421, 0.05585, 0.1367, 0.03835, 0.03563, 0.9579, 0.02657, 0.9579, 0.02655, 0.9415, 0.03921, 0.9415, 0.04166, 0.924, 0.05686, 0.924, 0.0514, 0.9415, 0.03921, 0.9415, 0.02307, 0.924, 0.02655, 0.924, 0.02655, 0.9415, 0.02309, 0.9415, 0.04733, 0.9578, 0.04435, 0.9578, 0.0514, 0.9415, 0.05431, 0.9415, 0.2235, 0.06042, 0.2209, 0.06038, 0.2211, 0.04289, 0.2237, 0.04292, 0.05069, 0.9593, 0.04848, 0.958, 0.0555, 0.9417, 0.05793, 0.9426, 0.1071, 0.02189, 0.1083, 0.0219, 0.1083, 0.03835, 0.1071, 0.03834, 0.1408, 0.0382, 0.1465, 0.05572, 0.1452, 0.05584, 0.1396, 0.03834, 0.02183, 0.924, 0.02307, 0.924, 0.02309, 0.9415, 0.02183, 0.9415, 0.04848, 0.958, 0.04733, 0.9578, 0.05431, 0.9415, 0.0555, 0.9417, 0.1297, 0.07508, 0.1323, 0.09659, 0.1118, 0.0966, 0.1118, 0.07513, 0.1297, 0.07508, 0.1269, 0.05585, 0.1421, 0.05585, 0.1483, 0.07494, 0.1083, 0.05585, 0.1118, 0.05585, 0.1118, 0.07513, 0.1083, 0.07513, 0.1515, 0.07492, 0.1579, 0.09659, 0.1545, 0.09659, 0.1483, 0.07494, 0.04166, 0.924, 0.02655, 0.924, 0.02654, 0.9047, 0.04439, 0.9048, 0.04703, 0.8833, 0.06926, 0.8833, 0.06301, 0.9049, 0.04439, 0.9048, 0.02305, 0.8833, 0.02654, 0.8833, 0.02654, 0.9047, 0.02306, 0.9047, 0.05997, 0.924, 0.05686, 0.924, 0.06301, 0.9049, 0.06623, 0.9049, 0.2228, 0.1012, 0.2202, 0.1011, 0.2206, 0.07965, 0.2232, 0.0797, 0.06369, 0.925, 0.0612, 0.9242, 0.06746, 0.9051, 0.06996, 0.9058, 0.1071, 0.05585, 0.1083, 0.05585, 0.1083, 0.07513, 0.1071, 0.07513, 0.1527, 0.07481, 0.1591, 0.09649, 0.1579, 0.09659, 0.1515, 0.07492, 0.02181, 0.8833, 0.02305, 0.8833, 0.02306, 0.9047, 0.02182, 0.9047, 0.0612, 0.9242, 0.05997, 0.924, 0.06623, 0.9049, 0.06746, 0.9051, 0.1347, 0.1196, 0.1365, 0.1436, 0.1119, 0.1437, 0.1118, 0.1197, 0.1637, 0.1192, 0.1686, 0.1433, 0.1652, 0.1433, 0.1603, 0.1192, 0.05122, 0.8363, 0.07986, 0.8366, 0.07503, 0.8607, 0.04939, 0.8603, 0.02304, 0.8362, 0.02653, 0.8362, 0.02654, 0.8602, 0.02304, 0.8602, 0.2224, 0.1482, 0.2197, 0.1482, 0.2199, 0.1242, 0.2225, 0.1242, 0.1649, 0.1191, 0.1698, 0.1432, 0.1686, 0.1433, 0.1637, 0.1192, 0.02181, 0.8362, 0.02304, 0.8362, 0.02304, 0.8602, 0.02181, 0.8602, 0.1347, 0.1196, 0.1323, 0.09659, 0.1545, 0.09659, 0.1603, 0.1192, 0.1083, 0.0966, 0.1118, 0.0966, 0.1118, 0.1197, 0.1083, 0.1197, 0.04703, 0.8833, 0.02654, 0.8833, 0.02654, 0.8602, 0.04939, 0.8603, 0.07257, 0.8833, 0.06926, 0.8833, 0.07503, 0.8607, 0.0784, 0.8607, 0.07633, 0.8841, 0.0738, 0.8834, 0.07962, 0.8608, 0.08218, 0.8614, 0.1071, 0.0966, 0.1083, 0.0966, 0.1083, 0.1197, 0.1071, 0.1197, 0.0738, 0.8834, 0.07257, 0.8833, 0.0784, 0.8607, 0.07962, 0.8608, 0.1379, 0.1704, 0.1365, 0.1436, 0.1652, 0.1433, 0.1692, 0.1701, 0.1084, 0.1437, 0.1119, 0.1437, 0.1119, 0.1704, 0.1084, 0.1705, 0.05122, 0.8363, 0.02653, 0.8362, 0.02653, 0.8095, 0.05261, 0.8096, 0.08327, 0.8366, 0.07986, 0.8366, 0.08389, 0.8098, 0.08733, 0.8099, 0.08708, 0.8372, 0.0845, 0.8367, 0.08856, 0.8099, 0.09119, 0.8103, 0.1071, 0.1437, 0.1084, 0.1437, 0.1084, 0.1705, 0.1072, 0.1705, 0.0845, 0.8367, 0.08327, 0.8366, 0.08733, 0.8099, 0.08856, 0.8099, 0.1379, 0.1704, 0.1389, 0.1994, 0.1119, 0.1994, 0.1119, 0.1704, 0.1727, 0.17, 0.1756, 0.1994, 0.1722, 0.1995, 0.1692, 0.1701, 0.05352, 0.7805, 0.08681, 0.7804, 0.08389, 0.8098, 0.05261, 0.8096, 0.02306, 0.7805, 0.02653, 0.7805, 0.02653, 0.8095, 0.02305, 0.8095, 0.222, 0.204, 0.2194, 0.2039, 0.2196, 0.1749, 0.2223, 0.175, 0.1769, 0.1993, 0.1756, 0.1994, 0.1727, 0.17, 0.1739, 0.17, 0.02184, 0.7805, 0.02306, 0.7805, 0.02305, 0.8095, 0.02182, 0.8095, 0.1401, 0.2616, 0.112, 0.2617, 0.1119, 0.2295, 0.1396, 0.2295, 0.1743, 0.2294, 0.1759, 0.2615, 0.1401, 0.2616, 0.1396, 0.2295, 0.1778, 0.2294, 0.1792, 0.2616, 0.1759, 0.2615, 0.1743, 0.2294, 0.02303, 0.7184, 0.02653, 0.7184, 0.02653, 0.7505, 0.02304, 0.7505, 0.2204, 0.2661, 0.2181, 0.2661, 0.2189, 0.2339, 0.2214, 0.234, 0.1803, 0.2616, 0.1792, 0.2616, 0.1778, 0.2294, 0.1791, 0.2294, 0.02178, 0.7184, 0.02303, 0.7184, 0.02304, 0.7505, 0.02181, 0.7505, 0.1084, 0.1995, 0.1119, 0.1994, 0.1119, 0.2295, 0.1084, 0.2295, 0.05352, 0.7805, 0.02653, 0.7805, 0.02653, 0.7505, 0.0542, 0.7505, 0.08681, 0.7804, 0.05352, 0.7805, 0.0542, 0.7505, 0.08889, 0.7505, 0.09028, 0.7805, 0.08681, 0.7804, 0.08889, 0.7505, 0.09242, 0.7504, 0.09414, 0.7808, 0.09151, 0.7806, 0.0937, 0.7504, 0.09615, 0.7506, 0.1072, 0.1995, 0.1084, 0.1995, 0.1084, 0.2295, 0.1072, 0.2295, 0.09151, 0.7806, 0.09028, 0.7805, 0.09242, 0.7504, 0.0937, 0.7504, 0.1084, 0.2295, 0.1119, 0.2295, 0.112, 0.2617, 0.1084, 0.2618, 0.0542, 0.7505, 0.02653, 0.7505, 0.02653, 0.7184, 0.0547, 0.7183, 0.08889, 0.7505, 0.0542, 0.7505, 0.0547, 0.7183, 0.09046, 0.7184, 0.09242, 0.7504, 0.08889, 0.7505, 0.09046, 0.7184, 0.09381, 0.7182, 0.09615, 0.7506, 0.0937, 0.7504, 0.09492, 0.7182, 0.09717, 0.7182, 0.1072, 0.2295, 0.1084, 0.2295, 0.1084, 0.2618, 0.1072, 0.2618, 0.0937, 0.7504, 0.09242, 0.7504, 0.09381, 0.7182, 0.09492, 0.7182, 0.14, 0.3006, 0.112, 0.3008, 0.112, 0.2617, 0.1401, 0.2616, 0.1759, 0.2615, 0.1757, 0.3002, 0.14, 0.3006, 0.1401, 0.2616, 0.1792, 0.2616, 0.1789, 0.3004, 0.1757, 0.3002, 0.1759, 0.2615, 0.02304, 0.6795, 0.02656, 0.6795, 0.02653, 0.7184, 0.02303, 0.7184, 0.2193, 0.305, 0.2172, 0.3049, 0.2181, 0.2661, 0.2204, 0.2661, 0.1799, 0.3004, 0.1789, 0.3004, 0.1792, 0.2616, 0.1803, 0.2616, 0.02179, 0.6795, 0.02304, 0.6795, 0.02303, 0.7184, 0.02178, 0.7184])
me_knife.materials.append(mat_default_obj_010)
me_knife.use_remesh_fix_poles = True
me_knife.use_remesh_preserve_attributes = False
me_knife.use_mirror_vertex_groups = False
me_knife.update()

# ---- objects
ob_knife = bpy.data.objects.new('Knife', me_knife)

# ---- transforms, parenting, visibility, modifiers, constraints
ob_knife.location = (0.0, 0.0, 0.0)
ob_knife.rotation_euler = (1.571, -0.0, 0.0)
ob_knife.delta_scale = (0.05, 0.05, 0.05)
ob_knife.lineart.crease_threshold = 0.0

# ---- collection membership
col_collection.objects.link(ob_knife)

# ---- scene / render settings (as saved in the file)
scene.frame_start = 1; scene.frame_end = 250; scene.frame_set(151)
scene.render.engine = 'BLENDER_EEVEE_NEXT'
scene.cycles.use_denoising = False
scene.cycles.samples = 128
scene.cycles.sampling_pattern = 'TABULATED_SOBOL'
scene.cycles.use_adaptive_sampling = False
scene.cycles.use_light_tree = False
scene.view_settings.view_transform = 'Filmic'
bpy.context.view_layer.update()

# ---- added for rendering (the .blend has no active camera and no usable light): camera, sun
cam_auto = bpy.data.cameras.new('AutoCamera')
cam_auto.lens = 50.0
cam_auto.sensor_width = 36.0
cam_auto.clip_end = 1000.0
ob_auto_camera = bpy.data.objects.new('AutoCamera', cam_auto)
scene.collection.objects.link(ob_auto_camera)
ob_auto_camera.location = (1.04123, -1.40939, 0.829814)
ob_auto_camera.rotation_euler = (1.09748, -7.21219e-08, 0.694738)
scene.camera = ob_auto_camera
light_auto_sun = bpy.data.lights.new('AutoSun', 'SUN')
light_auto_sun.energy = 3.0
light_auto_sun.angle = 0.0523599
ob_auto_sun = bpy.data.objects.new('AutoSun', light_auto_sun)
scene.collection.objects.link(ob_auto_sun)
ob_auto_sun.rotation_euler = (0.872665, 0.174533, 0.523599)
bpy.context.view_layer.update()
